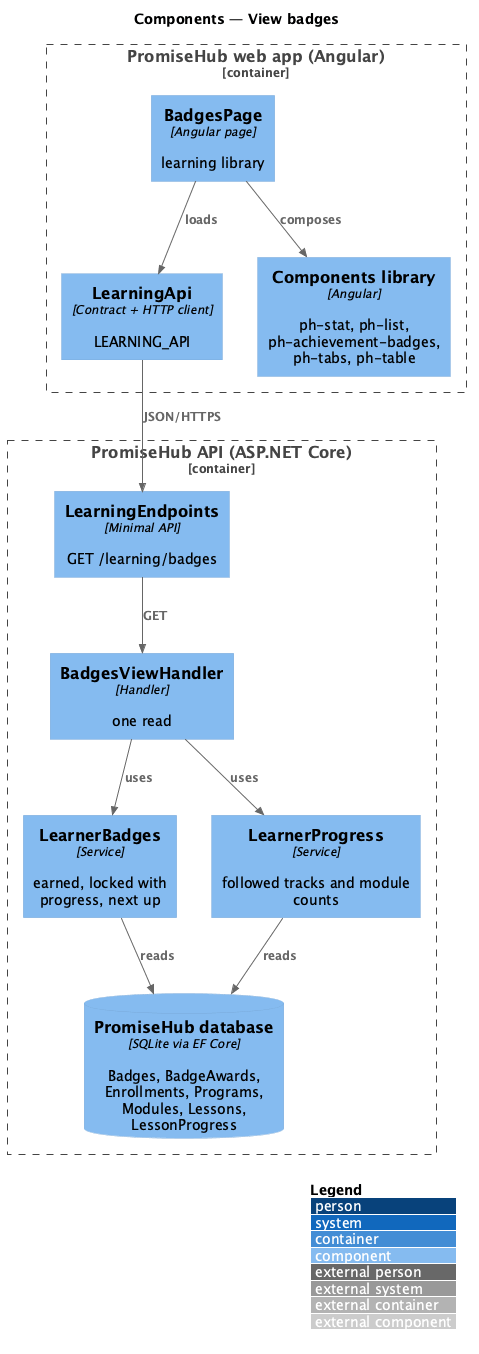

The diagram above was rendered by PlantUML. Its source (embedded in the PNG):
@startuml
!include <C4/C4_Component>
LAYOUT_WITH_LEGEND()
title Components — View badges
Container_Boundary(web, "PromiseHub web app (Angular)") {
  Component(page, "BadgesPage", "Angular page", "learning library")
  Component(lapi, "LearningApi", "Contract + HTTP client", "LEARNING_API")
  Component(lib, "Components library", "Angular", "ph-stat, ph-list, ph-achievement-badges, ph-tabs, ph-table")
}
Container_Boundary(api, "PromiseHub API (ASP.NET Core)") {
  Component(ep, "LearningEndpoints", "Minimal API", "GET /learning/badges")
  Component(h, "BadgesViewHandler", "Handler", "one read")
  Component(s0, "LearnerBadges", "Service", "earned, locked with progress, next up")
  Component(s1, "LearnerProgress", "Service", "followed tracks and module counts")
  ComponentDb(db, "PromiseHub database", "SQLite via EF Core", "Badges, BadgeAwards, Enrollments, Programs, Modules, Lessons, LessonProgress")
}
Rel(page, lapi, "loads")
Rel(page, lib, "composes")
Rel(lapi, ep, "JSON/HTTPS")
Rel(ep, h, "GET")
Rel(h, s0, "uses")
Rel(s0, db, "reads")
Rel(h, s1, "uses")
Rel(s1, db, "reads")
@enduml